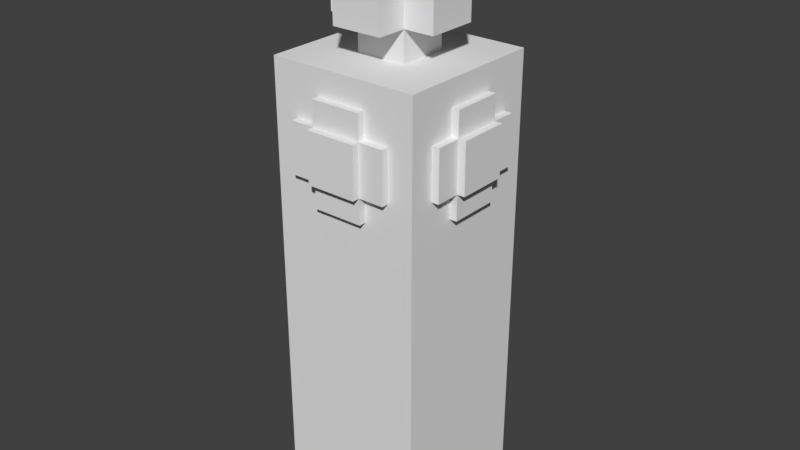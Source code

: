 # Source: King.blend  (saved by Blender 2.78.4; exported with 4.5.12 LTS)
import bpy
from mathutils import Matrix  # noqa: F401  (used for matrix-valued properties, if any)

bpy.ops.wm.read_factory_settings(use_empty=True)
scene = bpy.context.scene
scene.name = 'Scene'

# ---- collections
col_collection_1 = bpy.data.collections.new('Collection 1'); scene.collection.children.link(col_collection_1)
col_piece_sizing = bpy.data.collections.new('PIECE_SIZING')  # instanced only; not linked into the scene

# ---- materials (node trees are filled in below, after node groups)
mat_pieces = bpy.data.materials.new('Pieces')

# ---- material node trees

# ---- world
world_world = bpy.data.worlds.new('World'); scene.world = world_world
world_world.color = (0.05088, 0.05088, 0.05088)
world_world.use_sun_shadow = False
world_world.sun_shadow_jitter_overblur = 0.0
world_world.cycles.sampling_method = 'MANUAL'

# ---- meshes
me_king = bpy.data.meshes.new('King')
me_king.from_pydata([(0.525, 0.525, 0.0), (0.525, -0.525, 0.0), (-0.525, -0.525, 0.0), (-0.525, 0.525, 0.0), (0.525, 0.525, 1.05), (0.525, -0.525, 1.05), (-0.525, -0.525, 1.05), (-0.525, 0.525, 1.05), (0.525, 0.525, 1.05), (0.525, -0.525, 1.05), (-0.525, -0.525, 1.05), (-0.525, 0.525, 1.05), (0.525, 0.525, 2.1), (0.525, -0.525, 2.1), (-0.525, -0.525, 2.1), (-0.525, 0.525, 2.1), (0.525, 0.525, 3.15), (0.525, -0.525, 3.15), (-0.525, -0.525, 3.15), (-0.525, 0.525, 3.15), (0.525, 0.35, 2.1), (0.525, 0.175, 2.1), (0.525, -2.816e-07, 2.1), (0.525, -0.175, 2.1), (0.525, -0.35, 2.1), (0.35, 0.525, 2.1), (0.175, 0.525, 2.1), (1.252e-07, 0.525, 2.1), (-0.175, 0.525, 2.1), (-0.35, 0.525, 2.1), (0.35, -0.525, 2.1), (0.175, -0.525, 2.1), (-2.816e-07, -0.525, 2.1), (-0.175, -0.525, 2.1), (-0.35, -0.525, 2.1), (-0.525, -0.35, 2.1), (-0.525, -0.175, 2.1), (-0.525, 9.388e-08, 2.1), (-0.525, 0.175, 2.1), (-0.525, 0.35, 2.1), (0.525, 0.35, 3.15), (0.525, 0.175, 3.15), (0.525, -2.816e-07, 3.15), (0.525, -0.175, 3.15), (0.525, -0.35, 3.15), (0.35, 0.525, 3.15), (0.175, 0.525, 3.15), (1.252e-07, 0.525, 3.15), (-0.175, 0.525, 3.15), (-0.35, 0.525, 3.15), (0.35, -0.525, 3.15), (0.175, -0.525, 3.15), (-2.816e-07, -0.525, 3.15), (-0.175, -0.525, 3.15), (-0.35, -0.525, 3.15), (-0.525, -0.35, 3.15), (-0.525, -0.175, 3.15), (-0.525, 9.388e-08, 3.15), (-0.525, 0.175, 3.15), (-0.525, 0.35, 3.15), (0.525, -0.525, 2.275), (0.525, -0.525, 2.45), (0.525, -0.525, 2.625), (0.525, -0.525, 2.8), (0.525, -0.525, 2.975), (-0.525, -0.525, 2.975), (-0.525, -0.525, 2.8), (-0.525, -0.525, 2.625), (-0.525, -0.525, 2.45), (-0.525, -0.525, 2.275), (0.525, 0.525, 2.275), (0.525, 0.525, 2.45), (0.525, 0.525, 2.625), (0.525, 0.525, 2.8), (0.525, 0.525, 2.975), (-0.525, 0.525, 2.975), (-0.525, 0.525, 2.8), (-0.525, 0.525, 2.625), (-0.525, 0.525, 2.45), (-0.525, 0.525, 2.275), (0.35, 0.525, 2.275), (0.35, 0.525, 2.45), (0.35, 0.525, 2.625), (0.35, 0.525, 2.8), (0.35, 0.525, 2.975), (0.175, 0.525, 2.275), (0.175, 0.525, 2.45), (1.486e-07, 0.63, 2.625), (0.175, 0.525, 2.8), (0.175, 0.525, 2.975), (1.252e-07, 0.525, 2.275), (1.486e-07, 0.63, 2.45), (0.175, 0.63, 2.8), (0.175, 0.63, 2.625), (1.252e-07, 0.525, 2.975), (-0.175, 0.525, 2.275), (-0.175, 0.525, 2.45), (0.175, 0.63, 2.45), (-0.175, 0.525, 2.8), (-0.175, 0.525, 2.975), (-0.35, 0.525, 2.275), (-0.35, 0.525, 2.45), (-0.35, 0.525, 2.625), (-0.35, 0.525, 2.8), (-0.35, 0.525, 2.975), (-0.525, 0.35, 2.275), (-0.525, 0.35, 2.45), (-0.525, 0.35, 2.625), (-0.525, 0.35, 2.8), (-0.525, 0.35, 2.975), (-0.525, 0.175, 2.275), (-0.525, 0.175, 2.45), (-0.63, 1.252e-07, 2.625), (-0.525, 0.175, 2.8), (-0.525, 0.175, 2.975), (-0.525, 9.388e-08, 2.275), (-0.63, 1.252e-07, 2.45), (-0.63, 0.175, 2.8), (-0.63, 0.175, 2.625), (-0.525, 9.388e-08, 2.975), (-0.525, -0.175, 2.275), (-0.525, -0.175, 2.45), (-0.63, 0.175, 2.45), (-0.525, -0.175, 2.8), (-0.525, -0.175, 2.975), (-0.525, -0.35, 2.275), (-0.525, -0.35, 2.45), (-0.525, -0.35, 2.625), (-0.525, -0.35, 2.8), (-0.525, -0.35, 2.975), (0.525, -0.35, 2.275), (0.525, -0.35, 2.45), (0.525, -0.35, 2.625), (0.525, -0.35, 2.8), (0.525, -0.35, 2.975), (0.525, -0.175, 2.275), (0.525, -0.175, 2.45), (0.63, -3.38e-07, 2.625), (0.525, -0.175, 2.8), (0.525, -0.175, 2.975), (0.525, -2.816e-07, 2.275), (0.63, -3.38e-07, 2.45), (0.63, -0.175, 2.8), (0.63, -0.175, 2.625), (0.525, -2.816e-07, 2.975), (0.525, 0.175, 2.275), (0.525, 0.175, 2.45), (0.63, -0.175, 2.45), (0.525, 0.175, 2.8), (0.525, 0.175, 2.975), (0.525, 0.35, 2.275), (0.525, 0.35, 2.45), (0.525, 0.35, 2.625), (0.525, 0.35, 2.8), (0.525, 0.35, 2.975), (0.35, 0.35, 3.15), (0.35, 0.175, 3.15), (0.35, -2.66e-07, 3.15), (0.35, -0.175, 3.15), (0.35, -0.35, 3.15), (0.175, 0.35, 3.15), (0.175, 0.175, 3.15), (0.175, -2.034e-07, 3.15), (0.175, -0.175, 3.15), (0.175, -0.35, 3.15), (5.737e-08, 0.35, 3.15), (-1.043e-08, 0.175, 3.15), (0.175, 0.175, 3.36), (-1.46e-07, -0.175, 3.15), (-2.138e-07, -0.35, 3.15), (-0.175, 0.35, 3.15), (-0.175, 0.175, 3.15), (-0.175, -6.258e-08, 3.15), (-0.175, -0.175, 3.15), (-0.175, -0.35, 3.15), (-0.35, 0.35, 3.15), (-0.35, 0.175, 3.15), (-0.35, 0.0, 3.15), (-0.35, -0.175, 3.15), (-0.35, -0.35, 3.15), (-0.35, -0.525, 2.275), (-0.35, -0.525, 2.45), (-0.35, -0.525, 2.625), (-0.35, -0.525, 2.8), (-0.35, -0.525, 2.975), (-0.175, -0.525, 2.275), (-0.175, -0.525, 2.45), (-3.364e-07, -0.63, 2.625), (-0.175, -0.525, 2.8), (-0.175, -0.525, 2.975), (-2.816e-07, -0.525, 2.275), (-3.364e-07, -0.63, 2.45), (-0.175, -0.63, 2.8), (-0.175, -0.63, 2.625), (-2.816e-07, -0.525, 2.975), (0.175, -0.525, 2.275), (0.175, -0.525, 2.45), (-0.175, -0.63, 2.45), (0.175, -0.525, 2.8), (0.175, -0.525, 2.975), (0.35, -0.525, 2.275), (0.35, -0.525, 2.45), (0.35, -0.525, 2.625), (0.35, -0.525, 2.8), (0.35, -0.525, 2.975), (0.175, 0.175, 3.15), (0.175, -2.034e-07, 3.15), (0.175, -0.175, 3.15), (-1.043e-08, 0.175, 3.15), (0.175, 0.175, 3.57), (-1.46e-07, -0.175, 3.15), (-0.175, 0.175, 3.15), (-0.175, -6.258e-08, 3.15), (-0.175, -0.175, 3.15), (0.175, -2.034e-07, 3.36), (0.175, -0.175, 3.36), (-1.043e-08, 0.175, 3.36), (0.175, 0.175, 3.78), (-1.46e-07, -0.175, 3.36), (-0.175, 0.175, 3.36), (-0.175, -6.258e-08, 3.36), (-0.175, -0.175, 3.36), (0.175, -2.034e-07, 3.57), (0.175, -0.175, 3.57), (-1.043e-08, 0.175, 3.57), (-2.399e-07, -0.385, 3.57), (-1.46e-07, -0.175, 3.57), (-0.175, 0.175, 3.57), (-0.175, -6.258e-08, 3.57), (-0.175, -0.175, 3.57), (0.175, -2.034e-07, 3.78), (0.175, -0.175, 3.78), (-1.043e-08, 0.175, 3.78), (-1.46e-07, -0.175, 3.78), (-0.175, 0.175, 3.78), (-0.175, -6.258e-08, 3.78), (-0.175, -0.175, 3.78), (-2.399e-07, -0.385, 3.36), (0.175, -0.385, 3.36), (0.175, -0.385, 3.57), (-0.175, -0.385, 3.36), (-0.175, -0.385, 3.57), (0.175, 0.385, 3.57), (0.175, 0.385, 3.36), (7.406e-08, 0.385, 3.36), (7.406e-08, 0.385, 3.57), (-0.175, 0.385, 3.36), (-0.175, 0.385, 3.57), (0.385, 0.175, 3.36), (0.385, -2.973e-07, 3.36), (0.385, -0.175, 3.36), (0.385, 0.175, 3.57), (0.385, -0.175, 3.57), (0.385, -2.973e-07, 3.57), (-0.385, 0.175, 3.36), (-0.385, 3.129e-09, 3.36), (-0.385, -0.175, 3.36), (-0.385, 0.175, 3.57), (-0.385, 3.129e-09, 3.57), (-0.385, -0.175, 3.57), (0.175, 0.175, 3.78), (0.175, -2.034e-07, 3.78), (0.175, -0.175, 3.78), (-0.175, 0.175, 3.78), (-0.175, -6.258e-08, 3.78), (-0.175, -0.175, 3.78), (-1.043e-08, 0.175, 3.78), (-1.46e-07, -0.175, 3.78), (-0.385, -0.175, 3.78), (0.385, -0.175, 3.78), (0.175, 0.175, 3.99), (0.175, -2.034e-07, 3.99), (0.175, -0.175, 3.99), (-1.043e-08, 0.175, 3.99), (-7.823e-08, -1.408e-07, 3.99), (-1.46e-07, -0.175, 3.99), (-0.175, 0.175, 3.99), (-0.175, -6.258e-08, 3.99), (-0.175, -0.175, 3.99), (-2.399e-07, -0.385, 3.78), (0.175, -0.385, 3.78), (-0.175, -0.385, 3.78), (7.406e-08, 0.385, 3.78), (0.175, 0.385, 3.78), (-0.175, 0.385, 3.78), (0.385, 0.175, 3.78), (0.385, -2.973e-07, 3.78), (-0.385, 0.175, 3.78), (-0.385, 3.129e-09, 3.78), (0.5775, -0.35, 2.45), (0.5775, -0.35, 2.625), (0.5775, -0.35, 2.8), (0.5775, -0.175, 2.275), (0.5775, -0.175, 2.45), (0.5775, -0.175, 2.625), (0.5775, -0.175, 2.8), (0.5775, -0.175, 2.975), (0.5775, -3.098e-07, 2.275), (0.5775, -3.098e-07, 2.45), (0.35, 0.5775, 2.45), (0.5775, -3.098e-07, 2.8), (0.5775, -3.098e-07, 2.975), (0.5775, 0.175, 2.275), (0.5775, 0.175, 2.45), (0.5775, 0.175, 2.625), (0.5775, 0.175, 2.8), (0.5775, 0.175, 2.975), (0.5775, 0.35, 2.45), (0.5775, 0.35, 2.625), (0.5775, 0.35, 2.8), (0.63, -3.38e-07, 2.8), (0.63, 0.175, 2.45), (0.63, 0.175, 2.625), (0.63, 0.175, 2.8), (0.35, 0.5775, 2.625), (0.35, 0.5775, 2.8), (0.175, 0.5775, 2.275), (0.175, 0.5775, 2.45), (0.175, 0.5775, 2.625), (0.175, 0.5775, 2.8), (0.175, 0.5775, 2.975), (1.393e-07, 0.5775, 2.275), (1.393e-07, 0.5775, 2.45), (-0.5775, 0.35, 2.45), (1.393e-07, 0.5775, 2.8), (1.393e-07, 0.5775, 2.975), (-0.175, 0.5775, 2.275), (-0.175, 0.5775, 2.45), (-0.175, 0.5775, 2.625), (-0.175, 0.5775, 2.8), (-0.175, 0.5775, 2.975), (-0.35, 0.5775, 2.45), (-0.35, 0.5775, 2.625), (-0.35, 0.5775, 2.8), (1.486e-07, 0.63, 2.8), (-0.175, 0.63, 2.45), (-0.175, 0.63, 2.625), (-0.175, 0.63, 2.8), (-0.5775, 0.35, 2.625), (-0.5775, 0.35, 2.8), (-0.5775, 0.175, 2.275), (-0.5775, 0.175, 2.45), (-0.5775, 0.175, 2.625), (-0.5775, 0.175, 2.8), (-0.5775, 0.175, 2.975), (-0.5775, 1.064e-07, 2.275), (-0.5775, 1.064e-07, 2.45), (-0.35, -0.5775, 2.45), (-0.5775, 1.064e-07, 2.8), (-0.5775, 1.064e-07, 2.975), (-0.5775, -0.175, 2.275), (-0.5775, -0.175, 2.45), (-0.5775, -0.175, 2.625), (-0.5775, -0.175, 2.8), (-0.5775, -0.175, 2.975), (-0.5775, -0.35, 2.45), (-0.5775, -0.35, 2.625), (-0.5775, -0.35, 2.8), (-0.63, 1.252e-07, 2.8), (-0.63, -0.175, 2.45), (-0.63, -0.175, 2.625), (-0.63, -0.175, 2.8), (-0.35, -0.5775, 2.625), (-0.35, -0.5775, 2.8), (-0.175, -0.5775, 2.275), (-0.175, -0.5775, 2.45), (-0.175, -0.5775, 2.625), (-0.175, -0.5775, 2.8), (-0.175, -0.5775, 2.975), (-3.082e-07, -0.5775, 2.275), (-3.082e-07, -0.5775, 2.45), (-3.082e-07, -0.5775, 2.8), (-3.082e-07, -0.5775, 2.975), (0.175, -0.5775, 2.275), (0.175, -0.5775, 2.45), (0.175, -0.5775, 2.625), (0.175, -0.5775, 2.8), (0.175, -0.5775, 2.975), (0.35, -0.5775, 2.45), (0.35, -0.5775, 2.625), (0.35, -0.5775, 2.8), (-3.364e-07, -0.63, 2.8), (0.175, -0.63, 2.45), (0.175, -0.63, 2.625), (0.175, -0.63, 2.8)], [], [(0, 1, 2, 3), (7, 6, 10, 11), (0, 4, 5, 1), (1, 5, 6, 2), (2, 6, 7, 3), (4, 0, 3, 7), (10, 9, 13, 30, 31, 32, 33, 34, 14), (4, 7, 11, 8), (6, 5, 9, 10), (5, 4, 8, 9), (204, 64, 17, 50), (9, 8, 12, 20, 21, 22, 23, 24, 13), (11, 10, 14, 35, 36, 37, 38, 39, 15), (8, 11, 15, 29, 28, 27, 26, 25, 12), (179, 55, 18, 54), (154, 74, 16, 40), (129, 65, 18, 55), (104, 75, 19, 49), (74, 84, 45, 16), (84, 89, 46, 45), (89, 94, 47, 46), (94, 99, 48, 47), (99, 104, 49, 48), (12, 25, 80, 70), (70, 80, 81, 71), (71, 81, 82, 72), (72, 82, 83, 73), (73, 83, 84, 74), (25, 26, 85, 80), (80, 85, 86, 81), (103, 98, 329, 333), (88, 83, 315, 319), (83, 88, 89, 84), (26, 27, 90, 85), (98, 99, 330, 329), (90, 95, 326, 321), (86, 85, 316, 317), (94, 89, 320, 325), (27, 28, 95, 90), (96, 101, 331, 327), (81, 86, 317, 299), (102, 103, 333, 332), (95, 96, 327, 326), (28, 29, 100, 95), (95, 100, 101, 96), (101, 102, 332, 331), (99, 94, 325, 330), (98, 103, 104, 99), (29, 15, 79, 100), (100, 79, 78, 101), (101, 78, 77, 102), (102, 77, 76, 103), (103, 76, 75, 104), (75, 109, 59, 19), (109, 114, 58, 59), (114, 119, 57, 58), (119, 124, 56, 57), (124, 129, 55, 56), (15, 39, 105, 79), (79, 105, 106, 78), (78, 106, 107, 77), (77, 107, 108, 76), (76, 108, 109, 75), (39, 38, 110, 105), (105, 110, 111, 106), (123, 124, 354, 353), (115, 120, 350, 345), (108, 113, 114, 109), (38, 37, 115, 110), (111, 110, 340, 341), (119, 114, 344, 349), (121, 126, 355, 351), (106, 111, 341, 323), (37, 36, 120, 115), (127, 128, 357, 356), (120, 121, 351, 350), (126, 127, 356, 355), (124, 119, 349, 354), (36, 35, 125, 120), (120, 125, 126, 121), (108, 107, 338, 339), (114, 113, 343, 344), (123, 128, 129, 124), (35, 14, 69, 125), (125, 69, 68, 126), (126, 68, 67, 127), (127, 67, 66, 128), (128, 66, 65, 129), (64, 134, 44, 17), (134, 139, 43, 44), (139, 144, 42, 43), (144, 149, 41, 42), (149, 154, 40, 41), (13, 24, 130, 60), (60, 130, 131, 61), (61, 131, 132, 62), (62, 132, 133, 63), (63, 133, 134, 64), (24, 23, 135, 130), (130, 135, 136, 131), (136, 135, 292, 293), (144, 139, 296, 301), (133, 138, 139, 134), (23, 22, 140, 135), (146, 151, 307, 303), (131, 136, 293, 289), (152, 153, 309, 308), (145, 146, 303, 302), (22, 21, 145, 140), (151, 152, 308, 307), (149, 144, 301, 306), (133, 132, 290, 291), (139, 138, 295, 296), (21, 20, 150, 145), (145, 150, 151, 146), (135, 140, 297, 292), (132, 131, 289, 290), (148, 153, 154, 149), (20, 12, 70, 150), (150, 70, 71, 151), (151, 71, 72, 152), (152, 72, 73, 153), (153, 73, 74, 154), (44, 159, 50, 17), (159, 164, 51, 50), (164, 169, 52, 51), (169, 174, 53, 52), (174, 179, 54, 53), (16, 45, 155, 40), (40, 155, 156, 41), (41, 156, 157, 42), (42, 157, 158, 43), (43, 158, 159, 44), (45, 46, 160, 155), (155, 160, 161, 156), (156, 161, 162, 157), (157, 162, 163, 158), (158, 163, 164, 159), (46, 47, 165, 160), (160, 165, 166, 161), (161, 166, 208, 205), (171, 172, 212, 211), (163, 168, 169, 164), (47, 48, 170, 165), (165, 170, 171, 166), (163, 162, 206, 207), (168, 163, 207, 210), (168, 173, 174, 169), (48, 49, 175, 170), (170, 175, 176, 171), (171, 176, 177, 172), (172, 177, 178, 173), (173, 178, 179, 174), (49, 19, 59, 175), (175, 59, 58, 176), (176, 58, 57, 177), (177, 57, 56, 178), (178, 56, 55, 179), (65, 184, 54, 18), (184, 189, 53, 54), (189, 194, 52, 53), (194, 199, 51, 52), (199, 204, 50, 51), (14, 34, 180, 69), (69, 180, 181, 68), (68, 181, 182, 67), (67, 182, 183, 66), (66, 183, 184, 65), (34, 33, 185, 180), (180, 185, 186, 181), (194, 189, 368, 372), (196, 201, 378, 374), (183, 188, 189, 184), (33, 32, 190, 185), (181, 186, 365, 347), (202, 203, 380, 379), (195, 196, 374, 373), (201, 202, 379, 378), (32, 31, 195, 190), (199, 194, 372, 377), (183, 182, 362, 363), (189, 188, 367, 368), (185, 190, 369, 364), (31, 30, 200, 195), (195, 200, 201, 196), (182, 181, 347, 362), (203, 198, 376, 380), (198, 203, 204, 199), (30, 13, 60, 200), (200, 60, 61, 201), (201, 61, 62, 202), (202, 62, 63, 203), (203, 63, 64, 204), (212, 213, 221, 220), (208, 211, 219, 216), (206, 205, 167, 214), (213, 210, 218, 221), (173, 168, 210, 213), (166, 171, 211, 208), (172, 173, 213, 212), (162, 161, 205, 206), (218, 215, 238, 237), (219, 220, 255, 254), (209, 167, 243, 242), (229, 221, 240, 241), (207, 206, 214, 215), (210, 207, 215, 218), (205, 208, 216, 167), (211, 212, 220, 219), (227, 228, 235, 234), (209, 224, 232, 217), (226, 223, 231, 233), (223, 222, 230, 231), (167, 209, 251, 248), (167, 216, 244, 243), (221, 229, 259, 256), (222, 223, 262, 261), (236, 233, 275, 278), (209, 222, 261, 260), (229, 241, 281, 265), (259, 229, 265, 268), (229, 226, 233, 236), (222, 209, 217, 230), (224, 227, 234, 232), (228, 229, 236, 235), (240, 237, 225, 241), (237, 238, 239, 225), (209, 242, 283, 260), (221, 218, 237, 240), (232, 234, 276, 273), (215, 223, 239, 238), (243, 244, 245, 242), (244, 246, 247, 245), (226, 229, 265, 267), (216, 219, 246, 244), (219, 227, 247, 246), (227, 257, 287, 263), (249, 248, 251, 253), (250, 249, 253, 252), (214, 167, 248, 249), (233, 231, 272, 275), (215, 214, 249, 250), (223, 215, 250, 252), (254, 255, 258, 257), (255, 256, 259, 258), (251, 209, 260, 285), (227, 219, 254, 257), (220, 221, 256, 255), (241, 225, 279, 281), (261, 262, 269, 286), (270, 273, 274, 271), (271, 274, 275, 272), (273, 276, 277, 274), (274, 277, 278, 275), (262, 267, 279, 280), (267, 265, 281, 279), (266, 260, 283, 282), (263, 266, 282, 284), (260, 261, 286, 285), (264, 263, 287, 288), (265, 264, 288, 268), (247, 227, 263, 284), (223, 252, 269, 262), (230, 217, 270, 271), (239, 223, 262, 280), (257, 258, 288, 287), (231, 230, 271, 272), (258, 259, 268, 288), (228, 227, 263, 264), (229, 228, 264, 265), (224, 209, 260, 266), (253, 251, 285, 286), (234, 235, 277, 276), (252, 253, 286, 269), (235, 236, 278, 277), (242, 245, 282, 283), (223, 226, 267, 262), (217, 232, 273, 270), (245, 247, 284, 282), (227, 224, 266, 263), (225, 239, 280, 279), (289, 293, 294, 290), (290, 294, 295, 291), (292, 297, 298, 293), (304, 305, 313, 312), (294, 293, 147, 143), (295, 300, 301, 296), (297, 302, 303, 298), (298, 303, 311, 141), (305, 300, 310, 313), (300, 305, 306, 301), (303, 307, 308, 304), (304, 308, 309, 305), (140, 145, 302, 297), (148, 149, 306, 305), (138, 133, 291, 295), (153, 148, 305, 309), (147, 141, 137, 143), (143, 137, 310, 142), (141, 311, 312, 137), (137, 312, 313, 310), (295, 294, 143, 142), (300, 295, 142, 310), (303, 304, 312, 311), (293, 298, 141, 147), (299, 317, 318, 314), (314, 318, 319, 315), (316, 321, 322, 317), (327, 328, 336, 335), (324, 319, 92, 334), (319, 324, 325, 320), (321, 326, 327, 322), (319, 318, 93, 92), (328, 329, 337, 336), (324, 329, 330, 325), (327, 331, 332, 328), (328, 332, 333, 329), (82, 81, 299, 314), (85, 90, 321, 316), (89, 88, 319, 320), (83, 82, 314, 315), (97, 91, 87, 93), (93, 87, 334, 92), (91, 335, 336, 87), (87, 336, 337, 334), (317, 322, 91, 97), (329, 324, 334, 337), (322, 327, 335, 91), (318, 317, 97, 93), (323, 341, 342, 338), (338, 342, 343, 339), (340, 345, 346, 341), (341, 346, 116, 122), (351, 352, 360, 359), (343, 348, 349, 344), (345, 350, 351, 346), (348, 343, 117, 358), (343, 342, 118, 117), (348, 353, 354, 349), (351, 355, 356, 352), (352, 356, 357, 353), (113, 108, 339, 343), (128, 123, 353, 357), (110, 115, 345, 340), (107, 106, 323, 338), (122, 116, 112, 118), (118, 112, 358, 117), (116, 359, 360, 112), (112, 360, 361, 358), (353, 348, 358, 361), (346, 351, 359, 116), (342, 341, 122, 118), (352, 353, 361, 360), (347, 365, 366, 362), (362, 366, 367, 363), (364, 369, 370, 365), (365, 370, 191, 197), (374, 375, 383, 382), (367, 371, 372, 368), (369, 373, 374, 370), (371, 367, 192, 381), (367, 366, 193, 192), (371, 376, 377, 372), (374, 378, 379, 375), (375, 379, 380, 376), (186, 185, 364, 365), (190, 195, 373, 369), (198, 199, 377, 376), (188, 183, 363, 367), (197, 191, 187, 193), (193, 187, 381, 192), (191, 382, 383, 187), (187, 383, 384, 381), (376, 371, 381, 384), (370, 374, 382, 191), (366, 365, 197, 193), (375, 376, 384, 383)])
me_king.materials.append(mat_pieces)
me_king.use_remesh_preserve_volume = False
me_king.use_remesh_preserve_attributes = False
me_king.use_mirror_vertex_groups = False
me_king.update()

# ---- objects
ob_piece_sizing = bpy.data.objects.new('PIECE_SIZING', None)
ob_king = bpy.data.objects.new('King', me_king)

# ---- transforms, parenting, visibility, modifiers, constraints
ob_piece_sizing.location = (0.0, 0.0, 0.0)
ob_piece_sizing.empty_image_offset = (0.0, 0.0)
ob_piece_sizing.show_instancer_for_render = False
ob_piece_sizing.instance_type = 'COLLECTION'
ob_piece_sizing.lineart.crease_threshold = 0.0
ob_king.location = (0.0, 0.0, 0.0)
ob_king.scale = (1.272, 1.272, 1.272)
ob_king.lineart.crease_threshold = 0.0
ob_piece_sizing.instance_collection = col_piece_sizing

# ---- collection membership
col_collection_1.objects.link(ob_piece_sizing)
col_collection_1.objects.link(ob_king)

# ---- scene / render settings (as saved in the file)
scene.frame_start = 1; scene.frame_end = 250; scene.frame_set(1)
scene.render.engine = 'BLENDER_EEVEE_NEXT'
scene.render.resolution_percentage = 50
scene.render.dither_intensity = 0.0
scene.cycles.use_denoising = False
scene.cycles.samples = 128
scene.cycles.sampling_pattern = 'TABULATED_SOBOL'
scene.cycles.light_sampling_threshold = 0.0
scene.cycles.use_adaptive_sampling = False
scene.cycles.use_light_tree = False
scene.cycles.blur_glossy = 0.0
scene.cycles.sample_clamp_indirect = 0.0
scene.view_settings.view_transform = 'Standard'
bpy.context.view_layer.update()

# ---- added for rendering (the .blend has no active camera and no usable light): camera, sun
cam_auto = bpy.data.cameras.new('AutoCamera')
cam_auto.lens = 50.0
cam_auto.sensor_width = 36.0
cam_auto.clip_end = 1000.0
ob_auto_camera = bpy.data.objects.new('AutoCamera', cam_auto)
scene.collection.objects.link(ob_auto_camera)
ob_auto_camera.location = (5.14342, -6.1721, 6.65269)
ob_auto_camera.rotation_euler = (1.09748, -7.21219e-08, 0.694738)
scene.camera = ob_auto_camera
light_auto_sun = bpy.data.lights.new('AutoSun', 'SUN')
light_auto_sun.energy = 3.0
light_auto_sun.angle = 0.0523599
ob_auto_sun = bpy.data.objects.new('AutoSun', light_auto_sun)
scene.collection.objects.link(ob_auto_sun)
ob_auto_sun.rotation_euler = (0.872665, 0.174533, 0.523599)
bpy.context.view_layer.update()
